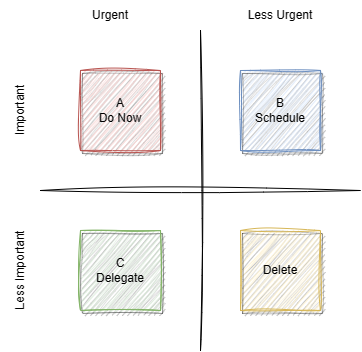

The diagram above was exported from draw.io. Its source (the exported page's mxGraphModel, read from the mxfile embedded in the PNG):
<mxGraphModel dx="1267" dy="804" grid="1" gridSize="10" guides="1" tooltips="1" connect="1" arrows="1" fold="1" page="1" pageScale="1" pageWidth="827" pageHeight="1169" math="0" shadow="0">
  <root>
    <mxCell id="0" />
    <mxCell id="1" parent="0" />
    <mxCell id="I9Nqd5sAeELGaCk6DVi3-2" value="Urgent" style="text;html=1;strokeColor=none;fillColor=none;align=center;verticalAlign=middle;whiteSpace=wrap;rounded=0;" vertex="1" parent="1">
      <mxGeometry x="210" y="10" width="120" height="30" as="geometry" />
    </mxCell>
    <mxCell id="I9Nqd5sAeELGaCk6DVi3-3" value="Less Urgent" style="text;html=1;strokeColor=none;fillColor=none;align=center;verticalAlign=middle;whiteSpace=wrap;rounded=0;" vertex="1" parent="1">
      <mxGeometry x="380" y="10" width="120" height="30" as="geometry" />
    </mxCell>
    <mxCell id="I9Nqd5sAeELGaCk6DVi3-4" value="Important" style="text;html=1;strokeColor=none;fillColor=none;align=center;verticalAlign=middle;whiteSpace=wrap;rounded=0;rotation=-90;" vertex="1" parent="1">
      <mxGeometry x="120" y="100" width="120" height="40" as="geometry" />
    </mxCell>
    <mxCell id="I9Nqd5sAeELGaCk6DVi3-6" value="Less Important" style="text;html=1;strokeColor=none;fillColor=none;align=center;verticalAlign=middle;whiteSpace=wrap;rounded=0;rotation=-90;" vertex="1" parent="1">
      <mxGeometry x="120" y="260" width="120" height="40" as="geometry" />
    </mxCell>
    <mxCell id="I9Nqd5sAeELGaCk6DVi3-7" value="" style="endArrow=none;html=1;rounded=0;sketch=1;curveFitting=1;jiggle=2;" edge="1" parent="1">
      <mxGeometry width="50" height="50" relative="1" as="geometry">
        <mxPoint x="360" y="360" as="sourcePoint" />
        <mxPoint x="360" y="40" as="targetPoint" />
      </mxGeometry>
    </mxCell>
    <mxCell id="I9Nqd5sAeELGaCk6DVi3-8" value="" style="endArrow=none;html=1;rounded=0;sketch=1;curveFitting=1;jiggle=2;" edge="1" parent="1">
      <mxGeometry width="50" height="50" relative="1" as="geometry">
        <mxPoint x="200" y="200" as="sourcePoint" />
        <mxPoint x="520" y="200" as="targetPoint" />
      </mxGeometry>
    </mxCell>
    <mxCell id="I9Nqd5sAeELGaCk6DVi3-9" value="A&lt;br&gt;Do Now" style="whiteSpace=wrap;html=1;aspect=fixed;fillColor=#f8cecc;strokeColor=#b85450;shadow=1;rounded=0;sketch=1;curveFitting=1;jiggle=2;" vertex="1" parent="1">
      <mxGeometry x="240" y="80" width="80" height="80" as="geometry" />
    </mxCell>
    <mxCell id="I9Nqd5sAeELGaCk6DVi3-10" value="B&lt;br&gt;Schedule" style="whiteSpace=wrap;html=1;aspect=fixed;fillColor=#dae8fc;strokeColor=#6c8ebf;shadow=1;rounded=0;sketch=1;curveFitting=1;jiggle=2;" vertex="1" parent="1">
      <mxGeometry x="400" y="80" width="80" height="80" as="geometry" />
    </mxCell>
    <mxCell id="I9Nqd5sAeELGaCk6DVi3-11" value="C&lt;br&gt;Delegate" style="whiteSpace=wrap;html=1;aspect=fixed;fillColor=#d5e8d4;strokeColor=#82b366;shadow=1;rounded=0;sketch=1;curveFitting=1;jiggle=2;" vertex="1" parent="1">
      <mxGeometry x="240" y="240" width="80" height="80" as="geometry" />
    </mxCell>
    <mxCell id="I9Nqd5sAeELGaCk6DVi3-12" value="Delete" style="whiteSpace=wrap;html=1;aspect=fixed;fillColor=#fff2cc;strokeColor=#d6b656;shadow=1;rounded=0;sketch=1;curveFitting=1;jiggle=2;" vertex="1" parent="1">
      <mxGeometry x="400" y="240" width="80" height="80" as="geometry" />
    </mxCell>
  </root>
</mxGraphModel>